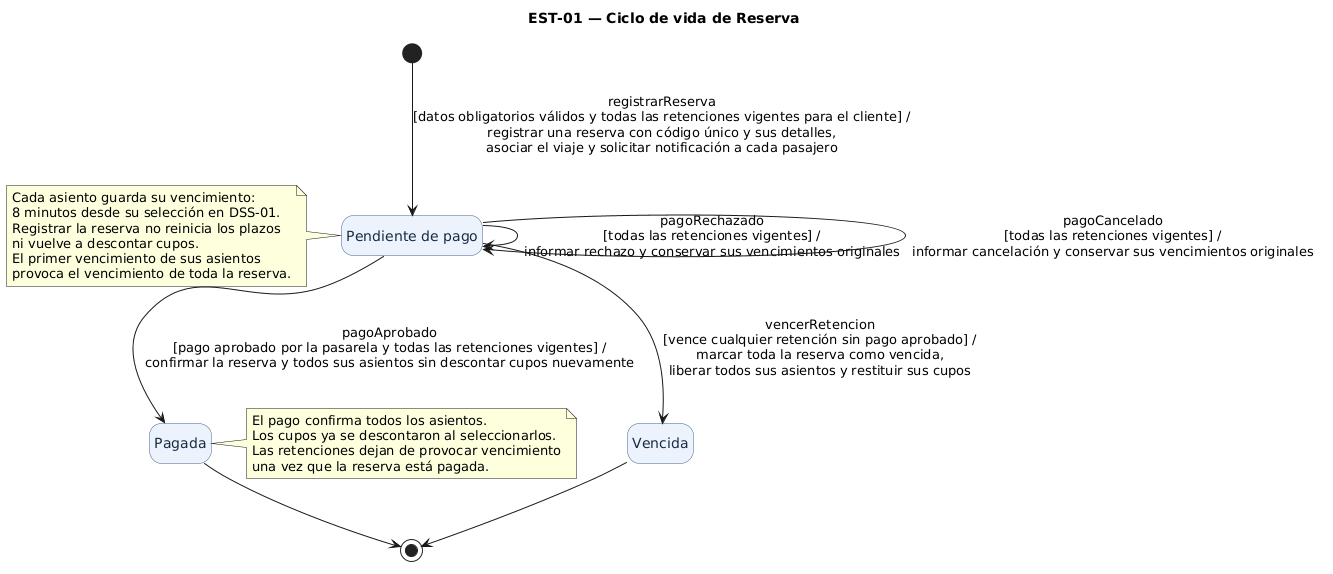

The diagram above was rendered by PlantUML. Its source (embedded in the PNG):
@startuml
title EST-01 — Ciclo de vida de Reserva
skinparam backgroundColor white
skinparam shadowing false
skinparam state {
  BackgroundColor #EDF3FC
  BorderColor #42658C
  FontColor #172C44
}
hide empty description

state "Pendiente de pago" as Pendiente
state "Pagada" as Pagada
state "Vencida" as Vencida

[*] --> Pendiente : registrarReserva\n[datos obligatorios válidos y todas las retenciones vigentes para el cliente] /\nregistrar una reserva con código único y sus detalles,\nasociar el viaje y solicitar notificación a cada pasajero

Pendiente --> Pagada : pagoAprobado\n[pago aprobado por la pasarela y todas las retenciones vigentes] /\nconfirmar la reserva y todos sus asientos sin descontar cupos nuevamente

Pendiente --> Pendiente : pagoRechazado\n[todas las retenciones vigentes] /\ninformar rechazo y conservar sus vencimientos originales

Pendiente --> Pendiente : pagoCancelado\n[todas las retenciones vigentes] /\ninformar cancelación y conservar sus vencimientos originales

Pendiente --> Vencida : vencerRetencion\n[vence cualquier retención sin pago aprobado] /\nmarcar toda la reserva como vencida,\nliberar todos sus asientos y restituir sus cupos

Pagada --> [*]
Vencida --> [*]

note left of Pendiente
  Cada asiento guarda su vencimiento:
  8 minutos desde su selección en DSS-01.
  Registrar la reserva no reinicia los plazos
  ni vuelve a descontar cupos.
  El primer vencimiento de sus asientos
  provoca el vencimiento de toda la reserva.
end note

note right of Pagada
  El pago confirma todos los asientos.
  Los cupos ya se descontaron al seleccionarlos.
  Las retenciones dejan de provocar vencimiento
  una vez que la reserva está pagada.
end note
@enduml